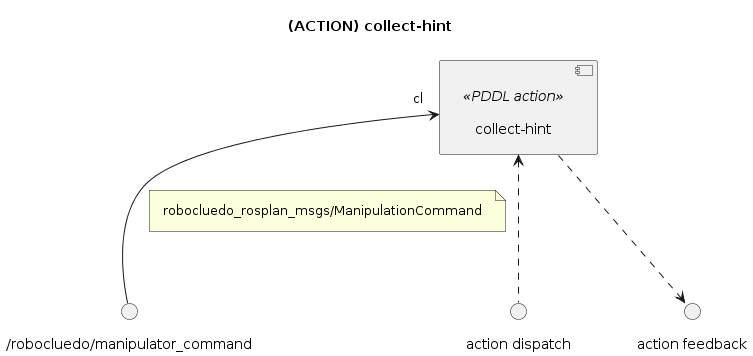

The diagram above was rendered by PlantUML. Its source (embedded in the PNG):
@startuml

''' DIAGRAM INFOS
title "(ACTION) collect-hint"
skinparam Padding 8
allow_mixing


''' COMPONENTS
component "collect-hint" <<PDDL action>> as ACT_COLLECT_HINT


''' LINKS
() "/robocluedo/manipulator_command" as SRV_MANIP
ACT_COLLECT_HINT "cl" <-- SRV_MANIP
note on link : robocluedo_rosplan_msgs/ManipulationCommand

() "action dispatch" as DISPATCH
ACT_COLLECT_HINT <.. DISPATCH
() "action feedback" as DISP_FEEDBACK 
ACT_COLLECT_HINT ..> DISP_FEEDBACK

@enduml